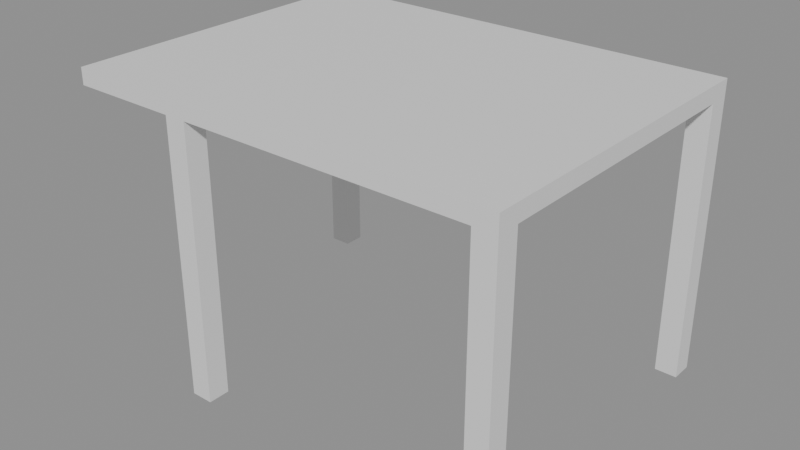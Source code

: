 # Source: e1838_after.blend  (saved by Blender 5.2.44; exported with 4.5.12 LTS)
import bpy
from mathutils import Matrix  # noqa: F401  (used for matrix-valued properties, if any)

bpy.ops.wm.read_factory_settings(use_empty=True)
scene = bpy.context.scene
scene.name = 'Scene'

# ---- materials (node trees are filled in below, after node groups)
mat_madera = bpy.data.materials.new('Madera')
mat_madera_nogal = bpy.data.materials.new('Madera_Nogal')

# ---- material node trees
mat_madera.use_nodes = True; mat_madera.node_tree.nodes.clear()
_N = mat_madera.node_tree.nodes; _L = mat_madera.node_tree.links
n0 = _N.new('ShaderNodeBsdfPrincipled'); n0.name = 'Principled BSDF'; n0.location = (-200, 100)
n0.inputs[3].default_value = 1.45
n0.inputs[10].default_value = 0.005
n1 = _N.new('ShaderNodeOutputMaterial'); n1.name = 'Material Output'; n1.location = (200, 100)
_L.new(n0.outputs[0], n1.inputs[0])
n1.is_active_output = True
mat_madera_nogal.use_nodes = True; mat_madera_nogal.node_tree.nodes.clear()
_N = mat_madera_nogal.node_tree.nodes; _L = mat_madera_nogal.node_tree.links
n0 = _N.new('ShaderNodeBsdfPrincipled'); n0.name = 'Principled BSDF'; n0.location = (-200, 100)
n0.inputs[3].default_value = 1.45
n0.inputs[10].default_value = 0.005
n1 = _N.new('ShaderNodeOutputMaterial'); n1.name = 'Material Output'; n1.location = (200, 100)
_L.new(n0.outputs[0], n1.inputs[0])
n1.is_active_output = True

# ---- meshes
me_col_ne_cuerpo_mesh = bpy.data.meshes.new('Col_NE_Cuerpo_mesh')
me_col_ne_cuerpo_mesh.from_pydata([(0.0, 0.0, 0.0), (0.2, 0.0, 0.0), (0.2, 0.2, 0.0), (0.0, 0.2, 0.0), (0.0, 0.0, 2.5), (0.2, 0.0, 2.5), (0.2, 0.2, 2.5), (0.0, 0.2, 2.5)], [], [(0, 1, 2, 3), (4, 5, 6, 7), (0, 1, 5, 4), (1, 2, 6, 5), (2, 3, 7, 6), (3, 0, 4, 7)])
me_col_ne_cuerpo_mesh.materials.append(mat_madera)
me_col_ne_cuerpo_mesh.update()
me_col_no_cuerpo_mesh = bpy.data.meshes.new('Col_NO_Cuerpo_mesh')
me_col_no_cuerpo_mesh.from_pydata([(0.0, 0.0, 0.0), (0.2, 0.0, 0.0), (0.2, 0.2, 0.0), (0.0, 0.2, 0.0), (0.0, 0.0, 2.5), (0.2, 0.0, 2.5), (0.2, 0.2, 2.5), (0.0, 0.2, 2.5)], [], [(0, 1, 2, 3), (4, 5, 6, 7), (0, 1, 5, 4), (1, 2, 6, 5), (2, 3, 7, 6), (3, 0, 4, 7)])
me_col_no_cuerpo_mesh.materials.append(mat_madera)
me_col_no_cuerpo_mesh.update()
me_col_se_cuerpo_mesh = bpy.data.meshes.new('Col_SE_Cuerpo_mesh')
me_col_se_cuerpo_mesh.from_pydata([(0.0, 0.0, 0.0), (0.2, 0.0, 0.0), (0.2, 0.2, 0.0), (0.0, 0.2, 0.0), (0.0, 0.0, 2.5), (0.2, 0.0, 2.5), (0.2, 0.2, 2.5), (0.0, 0.2, 2.5)], [], [(0, 1, 2, 3), (4, 5, 6, 7), (0, 1, 5, 4), (1, 2, 6, 5), (2, 3, 7, 6), (3, 0, 4, 7)])
me_col_se_cuerpo_mesh.materials.append(mat_madera)
me_col_se_cuerpo_mesh.update()
me_col_so_cuerpo_mesh = bpy.data.meshes.new('Col_SO_Cuerpo_mesh')
me_col_so_cuerpo_mesh.from_pydata([(0.0, 0.0, 0.0), (0.2, 0.0, 0.0), (0.2, 0.2, 0.0), (0.0, 0.2, 0.0), (0.0, 0.0, 2.5), (0.2, 0.0, 2.5), (0.2, 0.2, 2.5), (0.0, 0.2, 2.5)], [], [(0, 1, 2, 3), (4, 5, 6, 7), (0, 1, 5, 4), (1, 2, 6, 5), (2, 3, 7, 6), (3, 0, 4, 7)])
me_col_so_cuerpo_mesh.materials.append(mat_madera)
me_col_so_cuerpo_mesh.update()
me_techo_pergola_cuerpo_mesh = bpy.data.meshes.new('Techo_Pergola_Cuerpo_mesh')
me_techo_pergola_cuerpo_mesh.from_pydata([(0.0, 0.0, 2.5), (4.0, 0.0, 2.5), (4.0, 3.0, 2.5), (0.0, 3.0, 2.5), (0.0, 0.0, 2.65), (4.0, 0.0, 2.65), (4.0, 3.0, 2.65), (0.0, 3.0, 2.65)], [], [(0, 1, 2, 3), (4, 5, 6, 7), (0, 1, 5, 4), (1, 2, 6, 5), (2, 3, 7, 6), (3, 0, 4, 7)])
me_techo_pergola_cuerpo_mesh.materials.append(mat_madera_nogal)
me_techo_pergola_cuerpo_mesh.update()

# ---- objects
ob_col_ne = bpy.data.objects.new('Col_NE', None)
ob_col_ne_cuerpo = bpy.data.objects.new('Col_NE_Cuerpo', me_col_ne_cuerpo_mesh)
ob_col_no = bpy.data.objects.new('Col_NO', None)
ob_col_no_cuerpo = bpy.data.objects.new('Col_NO_Cuerpo', me_col_no_cuerpo_mesh)
ob_col_se = bpy.data.objects.new('Col_SE', None)
ob_col_se_cuerpo = bpy.data.objects.new('Col_SE_Cuerpo', me_col_se_cuerpo_mesh)
ob_col_so = bpy.data.objects.new('Col_SO', None)
ob_col_so_cuerpo = bpy.data.objects.new('Col_SO_Cuerpo', me_col_so_cuerpo_mesh)
ob_techo_pergola_cuerpo = bpy.data.objects.new('Techo_Pergola_Cuerpo', me_techo_pergola_cuerpo_mesh)
ob_techo_pergola = bpy.data.objects.new('Techo_Pergola', None)

# ---- transforms, parenting, visibility, modifiers, constraints
ob_col_ne.location = (1.0, 0.0, 0.0)
ob_col_ne.empty_display_type = 'ARROWS'
ob_col_ne_cuerpo.parent = ob_col_ne
ob_col_ne_cuerpo.location = (0.0, 0.0, 0.0)
ob_col_no.location = (3.8, 0.0, 0.0)
ob_col_no.empty_display_type = 'ARROWS'
ob_col_no_cuerpo.parent = ob_col_no
ob_col_no_cuerpo.location = (0.0, 0.0, 0.0)
ob_col_se.location = (0.0, 2.8, 0.0)
ob_col_se.empty_display_type = 'ARROWS'
ob_col_se_cuerpo.parent = ob_col_se
ob_col_se_cuerpo.location = (0.0, 0.0, 0.0)
ob_col_so.location = (3.8, 2.8, 0.0)
ob_col_so.empty_display_type = 'ARROWS'
ob_col_so_cuerpo.parent = ob_col_so
ob_col_so_cuerpo.location = (0.0, 0.0, 0.0)
ob_techo_pergola_cuerpo.parent = ob_techo_pergola
ob_techo_pergola_cuerpo.location = (0.0, 0.0, 0.0)
ob_techo_pergola.location = (0.0, 0.0, 0.0)
ob_techo_pergola.empty_display_type = 'ARROWS'

# ---- collection membership
scene.collection.objects.link(ob_col_ne)
scene.collection.objects.link(ob_col_ne_cuerpo)
scene.collection.objects.link(ob_col_no)
scene.collection.objects.link(ob_col_no_cuerpo)
scene.collection.objects.link(ob_col_se)
scene.collection.objects.link(ob_col_se_cuerpo)
scene.collection.objects.link(ob_col_so)
scene.collection.objects.link(ob_col_so_cuerpo)
scene.collection.objects.link(ob_techo_pergola_cuerpo)
scene.collection.objects.link(ob_techo_pergola)

# ---- scene / render settings (as saved in the file)
scene.frame_start = 1; scene.frame_end = 250; scene.frame_set(1)
scene.render.engine = 'BLENDER_EEVEE_NEXT'
scene.render.bake_bias = 0.0
scene.render.bake_samples = 0
scene.render.compositor_device = 'GPU'
scene.eevee.use_volume_custom_range = False
scene.eevee.fast_gi_thickness_near = 0.1
scene.eevee.fast_gi_thickness_far = 0.0
scene.eevee.ray_tracing_options.screen_trace_thickness = 0.1
bpy.context.view_layer.update()

# ---- added for rendering (the .blend has no active camera and no usable light): camera, sun + grey world if the file has none
cam_auto = bpy.data.cameras.new('AutoCamera')
cam_auto.lens = 50.0
cam_auto.sensor_width = 36.0
cam_auto.clip_end = 1000.0
ob_auto_camera = bpy.data.objects.new('AutoCamera', cam_auto)
scene.collection.objects.link(ob_auto_camera)
ob_auto_camera.location = (7.2357, -4.78284, 5.51356)
ob_auto_camera.rotation_euler = (1.09748, -7.21219e-08, 0.694738)
scene.camera = ob_auto_camera
light_auto_sun = bpy.data.lights.new('AutoSun', 'SUN')
light_auto_sun.energy = 3.0
light_auto_sun.angle = 0.0523599
ob_auto_sun = bpy.data.objects.new('AutoSun', light_auto_sun)
scene.collection.objects.link(ob_auto_sun)
ob_auto_sun.rotation_euler = (0.872665, 0.174533, 0.523599)
if scene.world is None:
    world_auto = bpy.data.worlds.new('AutoWorld')
    world_auto.color = (0.3, 0.3, 0.3)
    scene.world = world_auto
bpy.context.view_layer.update()
